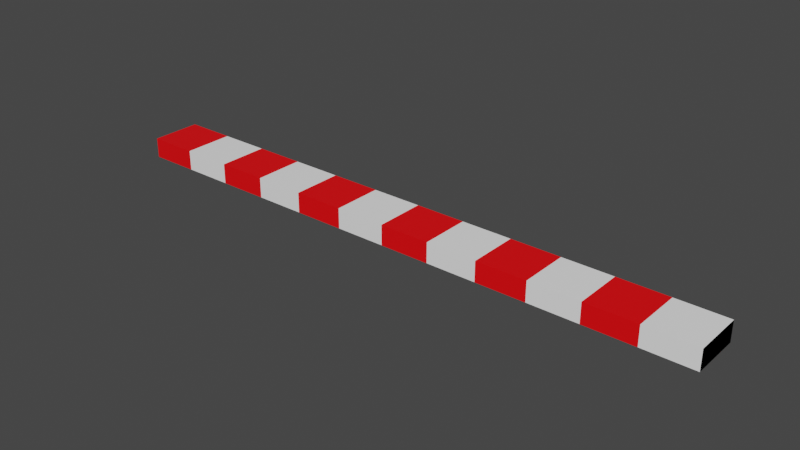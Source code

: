 # Source: redline_short.blend  (saved by Blender 2.92.15; exported with 4.5.12 LTS)
import bpy
from mathutils import Matrix  # noqa: F401  (used for matrix-valued properties, if any)

bpy.ops.wm.read_factory_settings(use_empty=True)
scene = bpy.context.scene
scene.name = 'Scene'

# ---- collections
col_collection = bpy.data.collections.new('Collection'); scene.collection.children.link(col_collection)

# ---- materials (node trees are filled in below, after node groups)
mat_white = bpy.data.materials.new('white')
mat_white.use_transparent_shadow = False
mat_red = bpy.data.materials.new('red')
mat_red.use_transparent_shadow = False

# ---- material node trees
mat_white.use_nodes = True; mat_white.node_tree.nodes.clear()
_N = mat_white.node_tree.nodes; _L = mat_white.node_tree.links
n0 = _N.new('ShaderNodeBsdfPrincipled'); n0.name = 'Principled BSDF'; n0.location = (10, 300)
n0.distribution = 'GGX'
n0.subsurface_method = 'BURLEY'
n0.inputs[0].default_value = (1.0, 1.0, 1.0, 1.0)
n0.inputs[3].default_value = 1.45
n0.inputs[27].default_value = (0.0, 0.0, 0.0, 1.0)
n0.inputs[28].default_value = 1.0
n1 = _N.new('ShaderNodeOutputMaterial'); n1.name = 'Material Output'; n1.location = (300, 300)
_L.new(n0.outputs[0], n1.inputs[0])
n1.is_active_output = True
mat_red.use_nodes = True; mat_red.node_tree.nodes.clear()
_N = mat_red.node_tree.nodes; _L = mat_red.node_tree.links
n0 = _N.new('ShaderNodeBsdfPrincipled'); n0.name = 'Principled BSDF'; n0.location = (10, 300)
n0.distribution = 'GGX'
n0.subsurface_method = 'BURLEY'
n0.inputs[0].default_value = (1.0, 0.0, 0.002639, 1.0)
n0.inputs[3].default_value = 1.45
n0.inputs[27].default_value = (0.0, 0.0, 0.0, 1.0)
n0.inputs[28].default_value = 1.0
n1 = _N.new('ShaderNodeOutputMaterial'); n1.name = 'Material Output'; n1.location = (300, 300)
_L.new(n0.outputs[0], n1.inputs[0])
n1.is_active_output = True

# ---- world
world_world = bpy.data.worlds.new('World'); scene.world = world_world
world_world.use_nodes = True; world_world.node_tree.nodes.clear()
_N = world_world.node_tree.nodes; _L = world_world.node_tree.links
n0 = _N.new('ShaderNodeOutputWorld'); n0.name = 'World Output'; n0.location = (300, 300)
n1 = _N.new('ShaderNodeBackground'); n1.name = 'Background'; n1.location = (10, 300)
n1.inputs[0].default_value = (0.05088, 0.05088, 0.05088, 1.0)
_L.new(n1.outputs[0], n0.inputs[0])
n0.is_active_output = True
world_world.color = (0.05088, 0.05088, 0.05088)
world_world.use_sun_shadow = False
world_world.sun_shadow_jitter_overblur = 0.0

# ---- meshes
me_plane_001 = bpy.data.meshes.new('Plane.001')
me_plane_001.from_pydata([(-0.3333, -1.0, 0.0), (-0.3333, 1.0, 0.0), (0.3333, -1.0, 0.0), (0.3333, 1.0, 0.0), (0.0, 1.0, 0.0), (0.0, -1.0, 0.0), (-0.1667, 1.0, 0.0), (-0.1667, -1.0, 0.0), (0.1667, -1.0, 0.0), (0.1667, 1.0, 0.0), (0.5, 1.0, 0.0), (0.5, -1.0, 0.0), (0.4167, 1.0, 0.0), (0.4167, -1.0, 0.0), (0.25, -1.0, 0.0), (0.25, 1.0, 0.0), (0.08333, 1.0, 0.0), (0.08333, -1.0, 0.0), (-0.08333, -1.0, 0.0), (-0.08333, 1.0, 0.0), (-0.25, 1.0, 0.0), (-0.25, -1.0, 0.0), (-0.4167, -1.0, 0.0), (-0.4167, 1.0, 0.0), (-0.3333, -1.0, 0.02), (-0.3333, 1.0, 0.02), (0.3333, -1.0, 0.02), (0.3333, 1.0, 0.02), (0.0, 1.0, 0.02), (0.0, -1.0, 0.02), (-0.1667, 1.0, 0.02), (-0.1667, -1.0, 0.02), (0.1667, -1.0, 0.02), (0.1667, 1.0, 0.02), (0.5, 1.0, 0.02), (0.5, -1.0, 0.02), (0.4167, 1.0, 0.02), (0.4167, -1.0, 0.02), (0.25, -1.0, 0.02), (0.25, 1.0, 0.02), (0.08333, 1.0, 0.02), (0.08333, -1.0, 0.02), (-0.08333, -1.0, 0.02), (-0.08333, 1.0, 0.02), (-0.25, 1.0, 0.02), (-0.25, -1.0, 0.02), (-0.4167, -1.0, 0.02), (-0.4167, 1.0, 0.02)], [], [(22, 23, 1, 0), (14, 15, 3, 2), (18, 19, 4, 5), (21, 20, 6, 7), (17, 16, 9, 8), (13, 12, 10, 11), (46, 24, 25, 47), (38, 26, 27, 39), (42, 29, 28, 43), (45, 31, 30, 44), (41, 32, 33, 40), (37, 35, 34, 36), (8, 9, 33, 32), (14, 2, 26, 38), (16, 17, 41, 40), (13, 11, 35, 37), (2, 3, 27, 26), (4, 19, 43, 28), (11, 10, 34, 35), (18, 5, 29, 42), (19, 18, 42, 43), (10, 12, 36, 34), (5, 4, 28, 29), (6, 20, 44, 30), (12, 13, 37, 36), (21, 7, 31, 45), (20, 21, 45, 44), (3, 15, 39, 27), (7, 6, 30, 31), (1, 23, 47, 25), (22, 0, 24, 46), (15, 14, 38, 39), (17, 8, 32, 41), (23, 22, 46, 47), (0, 1, 25, 24), (9, 16, 40, 33)])
_uv = me_plane_001.uv_layers.new(name='UVMap')
_uv.uv.foreach_set('vector', [0.4375, 0.0, 0.4375, 1.0, 0.5, 1.0, 0.5, 0.0, 0.7188, 0.0, 0.7188, 1.0, 0.75, 1.0, 0.75, 0.0, 0.5938, 0.0, 0.5938, 1.0, 0.625, 1.0, 0.625, 0.0, 0.5312, 0.0, 0.5312, 1.0, 0.5625, 1.0, 0.5625, 0.0, 0.6562, 0.0, 0.6562, 1.0, 0.6875, 1.0, 0.6875, 0.0, 0.7812, 0.0, 0.7812, 1.0, 0.8125, 1.0, 0.8125, 0.0, 0.4375, 0.0, 0.5, 0.0, 0.5, 1.0, 0.4375, 1.0, 0.7188, 0.0, 0.75, 0.0, 0.75, 1.0, 0.7188, 1.0, 0.5938, 0.0, 0.625, 0.0, 0.625, 1.0, 0.5938, 1.0, 0.5312, 0.0, 0.5625, 0.0, 0.5625, 1.0, 0.5312, 1.0, 0.6562, 0.0, 0.6875, 0.0, 0.6875, 1.0, 0.6562, 1.0, 0.7812, 0.0, 0.8125, 0.0, 0.8125, 1.0, 0.7812, 1.0, 0.6875, 0.0, 0.6875, 1.0, 0.6875, 1.0, 0.6875, 0.0, 0.7188, 0.0, 0.75, 0.0, 0.75, 0.0, 0.7188, 0.0, 0.6562, 1.0, 0.6562, 0.0, 0.6562, 0.0, 0.6562, 1.0, 0.7812, 0.0, 0.8125, 0.0, 0.8125, 0.0, 0.7812, 0.0, 0.75, 0.0, 0.75, 1.0, 0.75, 1.0, 0.75, 0.0, 0.625, 1.0, 0.5938, 1.0, 0.5938, 1.0, 0.625, 1.0, 0.8125, 0.0, 0.8125, 1.0, 0.8125, 1.0, 0.8125, 0.0, 0.5938, 0.0, 0.625, 0.0, 0.625, 0.0, 0.5938, 0.0, 0.5938, 1.0, 0.5938, 0.0, 0.5938, 0.0, 0.5938, 1.0, 0.8125, 1.0, 0.7812, 1.0, 0.7812, 1.0, 0.8125, 1.0, 0.625, 0.0, 0.625, 1.0, 0.625, 1.0, 0.625, 0.0, 0.5625, 1.0, 0.5312, 1.0, 0.5312, 1.0, 0.5625, 1.0, 0.7812, 1.0, 0.7812, 0.0, 0.7812, 0.0, 0.7812, 1.0, 0.5312, 0.0, 0.5625, 0.0, 0.5625, 0.0, 0.5312, 0.0, 0.5312, 1.0, 0.5312, 0.0, 0.5312, 0.0, 0.5312, 1.0, 0.75, 1.0, 0.7188, 1.0, 0.7188, 1.0, 0.75, 1.0, 0.5625, 0.0, 0.5625, 1.0, 0.5625, 1.0, 0.5625, 0.0, 0.5, 1.0, 0.4375, 1.0, 0.4375, 1.0, 0.5, 1.0, 0.4375, 0.0, 0.5, 0.0, 0.5, 0.0, 0.4375, 0.0, 0.7188, 1.0, 0.7188, 0.0, 0.7188, 0.0, 0.7188, 1.0, 0.6562, 0.0, 0.6875, 0.0, 0.6875, 0.0, 0.6562, 0.0, 0.4375, 1.0, 0.4375, 0.0, 0.4375, 0.0, 0.4375, 1.0, 0.5, 0.0, 0.5, 1.0, 0.5, 1.0, 0.5, 0.0, 0.6875, 1.0, 0.6562, 1.0, 0.6562, 1.0, 0.6875, 1.0])
me_plane_001.materials.append(mat_white)
me_plane_001.use_remesh_fix_poles = True
me_plane_001.use_remesh_preserve_attributes = False
me_plane_001.use_mirror_vertex_groups = False
me_plane_001.update()
me_plane_011 = bpy.data.meshes.new('Plane.011')
me_plane_011.from_pydata([(0.5, 1.0, 0.0), (0.5, -1.0, 0.0), (-0.5, -1.0, 0.0), (-0.5, 1.0, 0.0), (-0.4167, -1.0, 0.0), (-0.4167, 1.0, 0.0), (-0.3333, -1.0, 0.0), (-0.3333, 1.0, 0.0), (-0.25, 1.0, 0.0), (-0.25, -1.0, 0.0), (-0.1667, 1.0, 0.0), (-0.1667, -1.0, 0.0), (-0.08333, -1.0, 0.0), (-0.08333, 1.0, 0.0), (0.0, 1.0, 0.0), (0.0, -1.0, 0.0), (0.08333, 1.0, 0.0), (0.08333, -1.0, 0.0), (0.1667, -1.0, 0.0), (0.1667, 1.0, 0.0), (0.25, -1.0, 0.0), (0.25, 1.0, 0.0), (0.3333, -1.0, 0.0), (0.3333, 1.0, 0.0), (0.4167, 1.0, 0.0), (0.4167, -1.0, 0.0), (0.5, 1.0, 0.02), (0.5, -1.0, 0.02), (-0.5, -1.0, 0.02), (-0.5, 1.0, 0.02), (-0.4167, -1.0, 0.02), (-0.4167, 1.0, 0.02), (-0.3333, -1.0, 0.02), (-0.3333, 1.0, 0.02), (-0.25, 1.0, 0.02), (-0.25, -1.0, 0.02), (-0.1667, 1.0, 0.02), (-0.1667, -1.0, 0.02), (-0.08333, -1.0, 0.02), (-0.08333, 1.0, 0.02), (0.0, 1.0, 0.02), (0.0, -1.0, 0.02), (0.08333, 1.0, 0.02), (0.08333, -1.0, 0.02), (0.1667, -1.0, 0.02), (0.1667, 1.0, 0.02), (0.25, -1.0, 0.02), (0.25, 1.0, 0.02), (0.3333, -1.0, 0.02), (0.3333, 1.0, 0.02), (0.4167, 1.0, 0.02), (0.4167, -1.0, 0.02)], [], [(2, 3, 5, 4), (6, 7, 8, 9), (11, 10, 13, 12), (15, 14, 16, 17), (18, 19, 21, 20), (22, 23, 24, 25), (28, 30, 31, 29), (32, 35, 34, 33), (37, 38, 39, 36), (41, 43, 42, 40), (44, 46, 47, 45), (48, 51, 50, 49), (13, 10, 36, 39), (25, 24, 50, 51), (3, 2, 28, 29), (21, 19, 45, 47), (10, 11, 37, 36), (2, 4, 30, 28), (19, 18, 44, 45), (11, 12, 38, 37), (4, 5, 31, 30), (18, 20, 46, 44), (12, 13, 39, 38), (8, 7, 33, 34), (20, 21, 47, 46), (16, 14, 40, 42), (7, 6, 32, 33), (24, 23, 49, 50), (14, 15, 41, 40), (6, 9, 35, 32), (23, 22, 48, 49), (1, 0, 26, 27), (15, 17, 43, 41), (9, 8, 34, 35), (22, 25, 51, 48), (5, 3, 29, 31), (17, 16, 42, 43)])
_uv = me_plane_011.uv_layers.new(name='UVMap')
_uv.uv.foreach_set('vector', [0.375, 0.0, 0.375, 1.0, 0.4375, 1.0, 0.4375, 0.0, 0.5, 0.0, 0.5, 1.0, 0.5312, 1.0, 0.5312, 0.0, 0.5625, 0.0, 0.5625, 1.0, 0.5938, 1.0, 0.5938, 0.0, 0.625, 0.0, 0.625, 1.0, 0.6562, 1.0, 0.6562, 0.0, 0.6875, 0.0, 0.6875, 1.0, 0.7188, 1.0, 0.7188, 0.0, 0.75, 0.0, 0.75, 1.0, 0.7812, 1.0, 0.7812, 0.0, 0.375, 0.0, 0.4375, 0.0, 0.4375, 1.0, 0.375, 1.0, 0.5, 0.0, 0.5312, 0.0, 0.5312, 1.0, 0.5, 1.0, 0.5625, 0.0, 0.5938, 0.0, 0.5938, 1.0, 0.5625, 1.0, 0.625, 0.0, 0.6562, 0.0, 0.6562, 1.0, 0.625, 1.0, 0.6875, 0.0, 0.7188, 0.0, 0.7188, 1.0, 0.6875, 1.0, 0.75, 0.0, 0.7812, 0.0, 0.7812, 1.0, 0.75, 1.0, 0.5938, 1.0, 0.5625, 1.0, 0.5625, 1.0, 0.5938, 1.0, 0.7812, 0.0, 0.7812, 1.0, 0.7812, 1.0, 0.7812, 0.0, 0.375, 1.0, 0.375, 0.0, 0.375, 0.0, 0.375, 1.0, 0.7188, 1.0, 0.6875, 1.0, 0.6875, 1.0, 0.7188, 1.0, 0.5625, 1.0, 0.5625, 0.0, 0.5625, 0.0, 0.5625, 1.0, 0.375, 0.0, 0.4375, 0.0, 0.4375, 0.0, 0.375, 0.0, 0.6875, 1.0, 0.6875, 0.0, 0.6875, 0.0, 0.6875, 1.0, 0.5625, 0.0, 0.5938, 0.0, 0.5938, 0.0, 0.5625, 0.0, 0.4375, 0.0, 0.4375, 1.0, 0.4375, 1.0, 0.4375, 0.0, 0.6875, 0.0, 0.7188, 0.0, 0.7188, 0.0, 0.6875, 0.0, 0.5938, 0.0, 0.5938, 1.0, 0.5938, 1.0, 0.5938, 0.0, 0.5312, 1.0, 0.5, 1.0, 0.5, 1.0, 0.5312, 1.0, 0.7188, 0.0, 0.7188, 1.0, 0.7188, 1.0, 0.7188, 0.0, 0.6562, 1.0, 0.625, 1.0, 0.625, 1.0, 0.6562, 1.0, 0.5, 1.0, 0.5, 0.0, 0.5, 0.0, 0.5, 1.0, 0.7812, 1.0, 0.75, 1.0, 0.75, 1.0, 0.7812, 1.0, 0.625, 1.0, 0.625, 0.0, 0.625, 0.0, 0.625, 1.0, 0.5, 0.0, 0.5312, 0.0, 0.5312, 0.0, 0.5, 0.0, 0.75, 1.0, 0.75, 0.0, 0.75, 0.0, 0.75, 1.0, 0.0, 0.0, 0.0, 0.0, 0.0, 0.0, 0.0, 0.0, 0.625, 0.0, 0.6562, 0.0, 0.6562, 0.0, 0.625, 0.0, 0.5312, 0.0, 0.5312, 1.0, 0.5312, 1.0, 0.5312, 0.0, 0.75, 0.0, 0.7812, 0.0, 0.7812, 0.0, 0.75, 0.0, 0.4375, 1.0, 0.375, 1.0, 0.375, 1.0, 0.4375, 1.0, 0.6562, 0.0, 0.6562, 1.0, 0.6562, 1.0, 0.6562, 0.0])
me_plane_011.materials.append(mat_red)
me_plane_011.use_remesh_fix_poles = True
me_plane_011.use_remesh_preserve_attributes = False
me_plane_011.use_mirror_vertex_groups = False
me_plane_011.update()

# ---- objects
ob_plane = bpy.data.objects.new('Plane', me_plane_001)
ob_plane_010 = bpy.data.objects.new('Plane.010', me_plane_011)

# ---- transforms, parenting, visibility, modifiers, constraints
ob_plane.location = (0.0, 0.0, 0.0)
ob_plane.scale = (0.6, 0.025, 1.0)
ob_plane.lineart.crease_threshold = 0.0
ob_plane_010.location = (0.0, 0.0, 0.0)
ob_plane_010.scale = (0.6, 0.025, 1.0)
ob_plane_010.lineart.crease_threshold = 0.0

# ---- collection membership
col_collection.objects.link(ob_plane)
col_collection.objects.link(ob_plane_010)

# ---- scene / render settings (as saved in the file)
scene.frame_start = 1; scene.frame_end = 250; scene.frame_set(1)
scene.render.engine = 'BLENDER_EEVEE_NEXT'
scene.cycles.use_denoising = False
scene.cycles.samples = 128
scene.cycles.sampling_pattern = 'TABULATED_SOBOL'
scene.cycles.use_adaptive_sampling = False
scene.cycles.use_light_tree = False
scene.view_settings.view_transform = 'Filmic'
bpy.context.view_layer.update()

# ---- added for rendering (the .blend has no active camera and no usable light): camera, sun
cam_auto = bpy.data.cameras.new('AutoCamera')
cam_auto.lens = 50.0
cam_auto.sensor_width = 36.0
cam_auto.clip_end = 1000.0
ob_auto_camera = bpy.data.objects.new('AutoCamera', cam_auto)
scene.collection.objects.link(ob_auto_camera)
ob_auto_camera.location = (0.557366, -0.66884, 0.455893)
ob_auto_camera.rotation_euler = (1.09748, -7.21219e-08, 0.694738)
scene.camera = ob_auto_camera
light_auto_sun = bpy.data.lights.new('AutoSun', 'SUN')
light_auto_sun.energy = 3.0
light_auto_sun.angle = 0.0523599
ob_auto_sun = bpy.data.objects.new('AutoSun', light_auto_sun)
scene.collection.objects.link(ob_auto_sun)
ob_auto_sun.rotation_euler = (0.872665, 0.174533, 0.523599)
bpy.context.view_layer.update()
